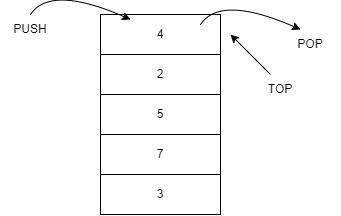

The diagram above was exported from draw.io. Its source (the exported page's mxGraphModel, read from the mxfile embedded in the PNG):
<mxGraphModel dx="736" dy="599" grid="1" gridSize="10" guides="1" tooltips="1" connect="1" arrows="1" fold="1" page="1" pageScale="1" pageWidth="2336" pageHeight="1654" math="0" shadow="0">
  <root>
    <mxCell id="0" />
    <mxCell id="1" parent="0" />
    <mxCell id="2" value="" style="rounded=0;whiteSpace=wrap;html=1;" vertex="1" parent="1">
      <mxGeometry x="120" y="80" width="120" height="40" as="geometry" />
    </mxCell>
    <mxCell id="4" value="" style="rounded=0;whiteSpace=wrap;html=1;" vertex="1" parent="1">
      <mxGeometry x="120" y="240" width="120" height="40" as="geometry" />
    </mxCell>
    <mxCell id="5" value="" style="rounded=0;whiteSpace=wrap;html=1;" vertex="1" parent="1">
      <mxGeometry x="120" y="200" width="120" height="40" as="geometry" />
    </mxCell>
    <mxCell id="6" value="" style="rounded=0;whiteSpace=wrap;html=1;" vertex="1" parent="1">
      <mxGeometry x="120" y="160" width="120" height="40" as="geometry" />
    </mxCell>
    <mxCell id="7" value="" style="rounded=0;whiteSpace=wrap;html=1;" vertex="1" parent="1">
      <mxGeometry x="120" y="120" width="120" height="40" as="geometry" />
    </mxCell>
    <mxCell id="8" value="4" style="text;html=1;strokeColor=none;fillColor=none;align=center;verticalAlign=middle;whiteSpace=wrap;rounded=0;" vertex="1" parent="1">
      <mxGeometry x="150" y="85" width="60" height="30" as="geometry" />
    </mxCell>
    <mxCell id="9" value="2" style="text;html=1;strokeColor=none;fillColor=none;align=center;verticalAlign=middle;whiteSpace=wrap;rounded=0;" vertex="1" parent="1">
      <mxGeometry x="150" y="125" width="60" height="30" as="geometry" />
    </mxCell>
    <mxCell id="10" value="5" style="text;html=1;strokeColor=none;fillColor=none;align=center;verticalAlign=middle;whiteSpace=wrap;rounded=0;" vertex="1" parent="1">
      <mxGeometry x="150" y="165" width="60" height="30" as="geometry" />
    </mxCell>
    <mxCell id="11" value="7" style="text;html=1;strokeColor=none;fillColor=none;align=center;verticalAlign=middle;whiteSpace=wrap;rounded=0;" vertex="1" parent="1">
      <mxGeometry x="150" y="205" width="60" height="30" as="geometry" />
    </mxCell>
    <mxCell id="12" value="3" style="text;html=1;strokeColor=none;fillColor=none;align=center;verticalAlign=middle;whiteSpace=wrap;rounded=0;" vertex="1" parent="1">
      <mxGeometry x="150" y="245" width="60" height="30" as="geometry" />
    </mxCell>
    <mxCell id="13" value="" style="curved=1;endArrow=classic;html=1;entryX=0;entryY=0;entryDx=0;entryDy=0;" edge="1" parent="1" target="8">
      <mxGeometry width="50" height="50" relative="1" as="geometry">
        <mxPoint x="50" y="80" as="sourcePoint" />
        <mxPoint x="400" y="280" as="targetPoint" />
        <Array as="points">
          <mxPoint x="70" y="50" />
        </Array>
      </mxGeometry>
    </mxCell>
    <mxCell id="14" value="" style="curved=1;endArrow=classic;html=1;entryX=0;entryY=0;entryDx=0;entryDy=0;" edge="1" parent="1">
      <mxGeometry width="50" height="50" relative="1" as="geometry">
        <mxPoint x="220" y="90" as="sourcePoint" />
        <mxPoint x="320" y="95" as="targetPoint" />
        <Array as="points">
          <mxPoint x="240" y="60" />
        </Array>
      </mxGeometry>
    </mxCell>
    <mxCell id="15" value="" style="endArrow=classic;html=1;" edge="1" parent="1">
      <mxGeometry width="50" height="50" relative="1" as="geometry">
        <mxPoint x="290" y="140" as="sourcePoint" />
        <mxPoint x="250" y="100" as="targetPoint" />
      </mxGeometry>
    </mxCell>
    <mxCell id="17" value="PUSH" style="text;html=1;strokeColor=none;fillColor=none;align=center;verticalAlign=middle;whiteSpace=wrap;rounded=0;" vertex="1" parent="1">
      <mxGeometry x="20" y="80" width="60" height="30" as="geometry" />
    </mxCell>
    <mxCell id="18" value="POP" style="text;html=1;strokeColor=none;fillColor=none;align=center;verticalAlign=middle;whiteSpace=wrap;rounded=0;" vertex="1" parent="1">
      <mxGeometry x="300" y="95" width="60" height="30" as="geometry" />
    </mxCell>
    <mxCell id="19" value="TOP" style="text;html=1;strokeColor=none;fillColor=none;align=center;verticalAlign=middle;whiteSpace=wrap;rounded=0;" vertex="1" parent="1">
      <mxGeometry x="270" y="140" width="60" height="30" as="geometry" />
    </mxCell>
  </root>
</mxGraphModel>